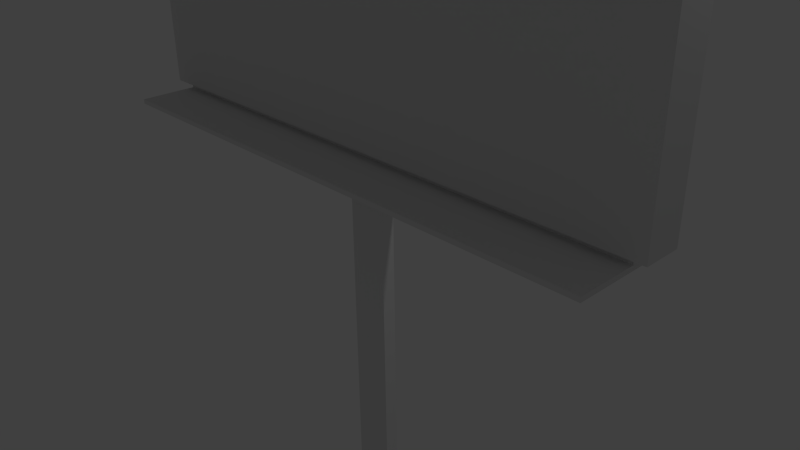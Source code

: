 # Source: Billboard.blend  (saved by Blender 2.76.0; exported with 4.5.12 LTS)
import bpy
from mathutils import Matrix  # noqa: F401  (used for matrix-valued properties, if any)

bpy.ops.wm.read_factory_settings(use_empty=True)
scene = bpy.context.scene
scene.name = 'Scene'

# ---- collections
col_collection_1 = bpy.data.collections.new('Collection 1'); scene.collection.children.link(col_collection_1)

# ---- materials (node trees are filled in below, after node groups)
mat_matbilboard = bpy.data.materials.new('matBilboard')
mat_matbilboard.alpha_threshold = 0.0
mat_matbilboard.use_transparent_shadow = False
mat_matbilboard.roughness = 0.5

# ---- material node trees

# ---- world
world_world = bpy.data.worlds.new('World'); scene.world = world_world
world_world.color = (0.05088, 0.05088, 0.05088)
world_world.use_sun_shadow = False
world_world.sun_shadow_jitter_overblur = 0.0
world_world.cycles.sampling_method = 'MANUAL'
world_world.cycles.sample_map_resolution = 256

# ---- cameras
cam_camera = bpy.data.cameras.new('Camera')
cam_camera.clip_end = 100.0
cam_camera.lens = 35.0
cam_camera.sensor_width = 32.0
cam_camera.sensor_height = 18.0
cam_camera.ortho_scale = 7.314
cam_camera.dof.focus_distance = 0.0
cam_camera.dof.aperture_fstop = 128.0

# ---- lights
light_lamp = bpy.data.lights.new('Lamp', 'POINT')
light_lamp.transmission_factor = 0.0
light_lamp.cutoff_distance = 30.0
light_lamp.energy = 100.0
light_lamp.shadow_buffer_clip_start = 1.001
light_lamp.shadow_soft_size = 0.1
light_lamp.shadow_maximum_resolution = 0.006
light_lamp.use_absolute_resolution = True
light_lamp.cycles.use_multiple_importance_sampling = False

# ---- meshes
me_cube_001 = bpy.data.meshes.new('Cube.001')
me_cube_001.from_pydata([(-3.81, -4.0, -2.492), (-3.81, -4.0, 2.492), (-4.0, 4.0, -4.0), (-4.0, 4.0, 4.0), (3.81, -4.0, -2.492), (3.81, -4.0, 2.492), (4.0, 4.0, -4.0), (4.0, 4.0, 4.0), (-4.0, -4.0, -4.0), (-4.0, -4.0, 4.0), (4.0, -4.0, 4.0), (4.0, -4.0, -4.0), (-3.81, -4.141, -2.492), (-3.81, -4.141, 2.492), (3.81, -4.141, 2.492), (3.81, -4.141, -2.492), (-0.278, -4.242, -1.536), (-0.278, -4.242, 1.536), (0.278, -4.242, 1.536), (0.278, -4.242, -1.536), (3.81, -4.141, 15.4), (-3.81, -4.141, 15.4), (3.81, -4.242, 15.4), (-3.81, -4.242, 15.4), (-3.81, -4.242, -2.492), (-3.81, -4.242, 2.492), (3.81, -4.242, 2.492), (3.81, -4.242, -2.492), (-0.278, -11.95, -1.536), (-0.278, -11.95, 1.536), (0.278, -11.95, 1.536), (0.278, -11.95, -1.536), (-2.965, 3.793, 1.93), (-2.965, 4.207, 1.93), (-2.965, 3.793, -0.6073), (-2.965, 4.207, -0.6073), (-2.707, 3.793, 1.93), (-2.707, 4.207, 1.93), (-2.707, 3.793, -0.6073), (-2.707, 4.207, -0.6073), (-2.965, 4.422, 3.693), (-2.965, 4.632, 2.808), (-2.707, 4.422, 3.693), (-2.707, 4.632, 2.808), (-2.965, 4.463, 15.35), (-2.965, 4.7, 15.92), (-2.707, 4.463, 15.35), (-2.707, 4.7, 15.92), (-2.965, 4.145, 18.43), (-2.965, 3.923, 20.74), (-2.707, 4.145, 18.43), (-2.707, 3.923, 20.74), (-3.422, 4.122, 10.32), (-3.422, 3.112, 20.78), (-2.25, 4.122, 10.32), (-2.25, 3.112, 20.78), (-2.707, 4.501, 20.45), (-2.707, 4.368, 18.24), (-2.965, 4.368, 18.24), (-2.965, 4.501, 20.45), (2.745, 3.793, 1.93), (2.745, 4.207, 1.93), (2.745, 3.793, -0.6073), (2.745, 4.207, -0.6073), (3.003, 3.793, 1.93), (3.003, 4.207, 1.93), (3.003, 3.793, -0.6073), (3.003, 4.207, -0.6073), (2.745, 4.422, 3.693), (2.745, 4.632, 2.808), (3.003, 4.422, 3.693), (3.003, 4.632, 2.808), (2.745, 4.463, 15.35), (2.745, 4.7, 15.92), (3.003, 4.463, 15.35), (3.003, 4.7, 15.92), (2.745, 4.145, 18.43), (2.745, 3.923, 20.74), (3.003, 4.145, 18.43), (3.003, 3.923, 20.74), (2.288, 4.122, 10.32), (2.288, 3.112, 20.78), (3.46, 4.122, 10.32), (3.46, 3.112, 20.78), (3.003, 4.501, 20.45), (3.003, 4.368, 18.24), (2.745, 4.368, 18.24), (2.745, 4.501, 20.45), (-0.06602, 3.793, 1.93), (-0.06602, 4.207, 1.93), (-0.06602, 3.793, -0.6073), (-0.06602, 4.207, -0.6073), (0.1927, 3.793, 1.93), (0.1927, 4.207, 1.93), (0.1927, 3.793, -0.6073), (0.1927, 4.207, -0.6073), (-0.06602, 4.422, 3.693), (-0.06602, 4.632, 2.808), (0.1927, 4.422, 3.693), (0.1927, 4.632, 2.808), (-0.06602, 4.463, 15.35), (-0.06602, 4.7, 15.92), (0.1927, 4.463, 15.35), (0.1927, 4.7, 15.92), (-0.06602, 4.145, 18.43), (-0.06602, 3.923, 20.74), (0.1927, 4.145, 18.43), (0.1927, 3.923, 20.74), (-0.5229, 4.122, 10.32), (-0.5229, 3.112, 20.78), (0.6496, 4.122, 10.32), (0.6496, 3.112, 20.78), (0.1927, 4.501, 20.45), (0.1927, 4.368, 18.24), (-0.06602, 4.368, 18.24), (-0.06602, 4.501, 20.45)], [], [(9, 3, 2, 8), (3, 7, 6, 2), (7, 10, 11, 6), (5, 1, 13, 14), (8, 2, 6, 11), (10, 7, 3, 9), (0, 1, 9, 8), (5, 4, 11, 10), (1, 5, 10, 9), (4, 0, 8, 11), (12, 15, 27, 24), (1, 0, 12, 13), (0, 4, 15, 12), (4, 5, 14, 15), (16, 19, 31, 28), (15, 14, 26, 27), (26, 14, 20, 22), (13, 12, 24, 25), (20, 21, 23, 22), (25, 26, 22, 23), (13, 25, 23, 21), (14, 13, 21, 20), (16, 17, 25, 24), (18, 19, 27, 26), (17, 18, 26, 25), (19, 16, 24, 27), (33, 35, 34, 32), (19, 18, 30, 31), (18, 17, 29, 30), (17, 16, 28, 29), (35, 39, 38, 34), (39, 37, 36, 38), (37, 33, 32, 36), (37, 39, 43, 42), (42, 43, 47, 46), (35, 33, 40, 41), (33, 37, 42, 40), (39, 35, 41, 43), (57, 56, 51, 50), (41, 40, 44, 45), (40, 42, 46, 44), (43, 41, 45, 47), (48, 50, 54, 52), (59, 58, 48, 49), (58, 57, 50, 48), (56, 59, 49, 51), (54, 55, 53, 52), (51, 49, 53, 55), (50, 51, 55, 54), (49, 48, 52, 53), (47, 45, 59, 56), (44, 46, 57, 58), (45, 44, 58, 59), (46, 47, 56, 57), (61, 63, 62, 60), (63, 67, 66, 62), (67, 65, 64, 66), (65, 61, 60, 64), (65, 67, 71, 70), (70, 71, 75, 74), (63, 61, 68, 69), (61, 65, 70, 68), (67, 63, 69, 71), (85, 84, 79, 78), (69, 68, 72, 73), (68, 70, 74, 72), (71, 69, 73, 75), (76, 78, 82, 80), (87, 86, 76, 77), (86, 85, 78, 76), (84, 87, 77, 79), (82, 83, 81, 80), (79, 77, 81, 83), (78, 79, 83, 82), (77, 76, 80, 81), (75, 73, 87, 84), (72, 74, 85, 86), (73, 72, 86, 87), (74, 75, 84, 85), (89, 91, 90, 88), (91, 95, 94, 90), (95, 93, 92, 94), (93, 89, 88, 92), (93, 95, 99, 98), (98, 99, 103, 102), (91, 89, 96, 97), (89, 93, 98, 96), (95, 91, 97, 99), (113, 112, 107, 106), (97, 96, 100, 101), (96, 98, 102, 100), (99, 97, 101, 103), (104, 106, 110, 108), (115, 114, 104, 105), (114, 113, 106, 104), (112, 115, 105, 107), (110, 111, 109, 108), (107, 105, 109, 111), (106, 107, 111, 110), (105, 104, 108, 109), (103, 101, 115, 112), (100, 102, 113, 114), (101, 100, 114, 115), (102, 103, 112, 113)])
_uv = me_cube_001.uv_layers.new(name='UVMap')
_uv.uv.foreach_set('vector', [0.7332, 0.4846, 0.7332, 0.8549, 0.6519, 0.8549, 0.6519, 0.4846, 0.6519, 0.9021, 0.08849, 0.9021, 0.08849, 0.8549, 0.6519, 0.8549, 0.02615, 0.8549, 0.02615, 0.4846, 0.08849, 0.4846, 0.08849, 0.8549, 0.6047, 0.38, 0.6047, 0.02741, 0.6113, 0.02741, 0.6113, 0.38, 0.6519, 0.4846, 0.6519, 0.8549, 0.08849, 0.8549, 0.08849, 0.4846, 0.5844, 0.01923, 0.5844, 0.3896, 0.01828, 0.3896, 0.01828, 0.01923, 0.6385, 0.4725, 0.6385, 0.4299, 0.6519, 0.417, 0.6519, 0.4846, 0.1019, 0.4299, 0.1019, 0.4725, 0.08849, 0.4846, 0.08849, 0.417, 0.6385, 0.4299, 0.1019, 0.4299, 0.08849, 0.417, 0.6519, 0.417, 0.1019, 0.4725, 0.6385, 0.4725, 0.6519, 0.4846, 0.08849, 0.4846, 0.9418, 0.9593, 0.95, 0.6276, 0.9558, 0.6277, 0.9476, 0.9594, 0.6707, 0.9691, 0.6159, 0.9585, 0.6161, 0.9508, 0.6709, 0.9614, 0.9357, 0.9591, 0.9438, 0.6274, 0.95, 0.6276, 0.9418, 0.9593, 0.6234, 0.9212, 0.6744, 0.9314, 0.6729, 0.939, 0.6219, 0.9288, 0.9156, 0.7905, 0.9034, 0.7905, 0.9034, 0.4336, 0.9156, 0.4336, 0.6219, 0.9288, 0.6729, 0.939, 0.6717, 0.9444, 0.6207, 0.9342, 0.6717, 0.9444, 0.6729, 0.939, 0.733, 0.9479, 0.7318, 0.9533, 0.6709, 0.9614, 0.6161, 0.9508, 0.6163, 0.9453, 0.6711, 0.9559, 0.6733, 0.38, 0.6733, 0.02742, 0.6794, 0.0274, 0.6794, 0.38, 0.7287, 0.02741, 0.7287, 0.38, 0.6794, 0.38, 0.6794, 0.0274, 0.6709, 0.9614, 0.6711, 0.9559, 0.7351, 0.9651, 0.7349, 0.9707, 0.6113, 0.38, 0.6113, 0.02741, 0.6733, 0.02742, 0.6733, 0.38, 0.788, 0.1908, 0.7428, 0.1908, 0.7287, 0.02741, 0.802, 0.02741, 0.7428, 0.2166, 0.788, 0.2166, 0.802, 0.38, 0.7287, 0.38, 0.7428, 0.1908, 0.7428, 0.2166, 0.7287, 0.38, 0.7287, 0.02741, 0.788, 0.2166, 0.788, 0.1908, 0.802, 0.02741, 0.802, 0.38, 0.7674, 0.9506, 0.7541, 0.9509, 0.7545, 0.9318, 0.7679, 0.9315, 0.9034, 0.7905, 0.8357, 0.7905, 0.8357, 0.4336, 0.9034, 0.4336, 0.8357, 0.7905, 0.8235, 0.7905, 0.8235, 0.4336, 0.8357, 0.4336, 0.8235, 0.7905, 0.7559, 0.7905, 0.7559, 0.4336, 0.8235, 0.4336, 0.8144, 0.8633, 0.8141, 0.8753, 0.8126, 0.8753, 0.8129, 0.8633, 0.7838, 0.9154, 0.7957, 0.9165, 0.7953, 0.9357, 0.7833, 0.9346, 0.8, 0.8423, 0.7997, 0.8543, 0.7974, 0.8543, 0.7977, 0.8423, 0.7957, 0.9165, 0.7838, 0.9154, 0.8004, 0.8972, 0.8043, 0.9073, 0.8043, 0.9073, 0.8004, 0.8972, 0.8622, 0.8998, 0.8592, 0.9105, 0.7541, 0.9509, 0.7674, 0.9506, 0.7764, 0.9604, 0.7715, 0.9702, 0.7997, 0.8543, 0.8, 0.8423, 0.8101, 0.8426, 0.8098, 0.8546, 0.8141, 0.8753, 0.8144, 0.8633, 0.8272, 0.8636, 0.8269, 0.8756, 0.8727, 0.9162, 0.8832, 0.911, 0.8839, 0.9379, 0.8733, 0.9265, 0.7715, 0.9702, 0.7764, 0.9604, 0.8377, 0.961, 0.8404, 0.9719, 0.8098, 0.8546, 0.8101, 0.8426, 0.8764, 0.8442, 0.8761, 0.8562, 0.8269, 0.8756, 0.8272, 0.8636, 0.8758, 0.8648, 0.8755, 0.8768, 0.8595, 0.3532, 0.8713, 0.3533, 0.912, 0.3812, 0.8119, 0.3817, 0.8645, 0.9621, 0.853, 0.9563, 0.8542, 0.9459, 0.8666, 0.9354, 0.8925, 0.8566, 0.8928, 0.8446, 0.8945, 0.8447, 0.8942, 0.8566, 0.8923, 0.8772, 0.8926, 0.8653, 0.895, 0.8653, 0.8947, 0.8773, 0.9278, 0.5038, 0.9278, 0.01747, 0.9821, 0.01747, 0.9821, 0.5038, 0.8725, 0.2658, 0.8623, 0.2656, 0.8134, 0.2228, 0.9158, 0.2253, 0.8713, 0.3533, 0.8725, 0.2658, 0.9158, 0.2253, 0.912, 0.3812, 0.8623, 0.2656, 0.8595, 0.3532, 0.8119, 0.3817, 0.8134, 0.2228, 0.8755, 0.8768, 0.8758, 0.8648, 0.8926, 0.8653, 0.8923, 0.8772, 0.8761, 0.8562, 0.8764, 0.8442, 0.8928, 0.8446, 0.8925, 0.8566, 0.8404, 0.9719, 0.8377, 0.961, 0.853, 0.9563, 0.8645, 0.9621, 0.8592, 0.9105, 0.8622, 0.8998, 0.8832, 0.911, 0.8727, 0.9162, 0.7674, 0.9506, 0.7541, 0.9509, 0.7545, 0.9318, 0.7679, 0.9315, 0.8144, 0.8633, 0.8141, 0.8753, 0.8126, 0.8753, 0.8129, 0.8633, 0.7838, 0.9154, 0.7957, 0.9165, 0.7953, 0.9357, 0.7833, 0.9346, 0.8, 0.8423, 0.7997, 0.8543, 0.7974, 0.8543, 0.7977, 0.8423, 0.7957, 0.9165, 0.7838, 0.9154, 0.8004, 0.8972, 0.8043, 0.9073, 0.8043, 0.9073, 0.8004, 0.8972, 0.8622, 0.8998, 0.8592, 0.9105, 0.7541, 0.9509, 0.7674, 0.9506, 0.7764, 0.9604, 0.7715, 0.9702, 0.7997, 0.8543, 0.8, 0.8423, 0.8101, 0.8426, 0.8098, 0.8546, 0.8141, 0.8753, 0.8144, 0.8633, 0.8272, 0.8636, 0.8269, 0.8756, 0.8727, 0.9162, 0.8832, 0.911, 0.8839, 0.9379, 0.8733, 0.9265, 0.7715, 0.9702, 0.7764, 0.9604, 0.8377, 0.961, 0.8404, 0.9719, 0.8098, 0.8546, 0.8101, 0.8426, 0.8764, 0.8442, 0.8761, 0.8562, 0.8269, 0.8756, 0.8272, 0.8636, 0.8758, 0.8648, 0.8755, 0.8768, 0.8595, 0.3532, 0.8713, 0.3533, 0.912, 0.3812, 0.8119, 0.3817, 0.8645, 0.9621, 0.853, 0.9563, 0.8542, 0.9459, 0.8666, 0.9354, 0.8925, 0.8566, 0.8928, 0.8446, 0.8945, 0.8447, 0.8942, 0.8566, 0.8923, 0.8772, 0.8926, 0.8653, 0.895, 0.8653, 0.8947, 0.8773, 0.9278, 0.5038, 0.9278, 0.01747, 0.9821, 0.01747, 0.9821, 0.5038, 0.8725, 0.2658, 0.8623, 0.2656, 0.8134, 0.2228, 0.9158, 0.2253, 0.8713, 0.3533, 0.8725, 0.2658, 0.9158, 0.2253, 0.912, 0.3812, 0.8623, 0.2656, 0.8595, 0.3532, 0.8119, 0.3817, 0.8134, 0.2228, 0.8755, 0.8768, 0.8758, 0.8648, 0.8926, 0.8653, 0.8923, 0.8772, 0.8761, 0.8562, 0.8764, 0.8442, 0.8928, 0.8446, 0.8925, 0.8566, 0.8404, 0.9719, 0.8377, 0.961, 0.853, 0.9563, 0.8645, 0.9621, 0.8592, 0.9105, 0.8622, 0.8998, 0.8832, 0.911, 0.8727, 0.9162, 0.7674, 0.9506, 0.7541, 0.9509, 0.7545, 0.9318, 0.7679, 0.9315, 0.8144, 0.8633, 0.8141, 0.8753, 0.8126, 0.8753, 0.8129, 0.8633, 0.7838, 0.9154, 0.7957, 0.9165, 0.7953, 0.9357, 0.7833, 0.9346, 0.8, 0.8423, 0.7997, 0.8543, 0.7974, 0.8543, 0.7977, 0.8423, 0.7957, 0.9165, 0.7838, 0.9154, 0.8004, 0.8972, 0.8043, 0.9073, 0.8043, 0.9073, 0.8004, 0.8972, 0.8622, 0.8998, 0.8592, 0.9105, 0.7541, 0.9509, 0.7674, 0.9506, 0.7764, 0.9604, 0.7715, 0.9702, 0.7997, 0.8543, 0.8, 0.8423, 0.8101, 0.8426, 0.8098, 0.8546, 0.8141, 0.8753, 0.8144, 0.8633, 0.8272, 0.8636, 0.8269, 0.8756, 0.8727, 0.9162, 0.8832, 0.911, 0.8839, 0.9379, 0.8733, 0.9265, 0.7715, 0.9702, 0.7764, 0.9604, 0.8377, 0.961, 0.8404, 0.9719, 0.8098, 0.8546, 0.8101, 0.8426, 0.8764, 0.8442, 0.8761, 0.8562, 0.8269, 0.8756, 0.8272, 0.8636, 0.8758, 0.8648, 0.8755, 0.8768, 0.8595, 0.3532, 0.8713, 0.3533, 0.912, 0.3812, 0.8119, 0.3817, 0.8645, 0.9621, 0.853, 0.9563, 0.8542, 0.9459, 0.8666, 0.9354, 0.8925, 0.8566, 0.8928, 0.8446, 0.8945, 0.8447, 0.8942, 0.8566, 0.8923, 0.8772, 0.8926, 0.8653, 0.895, 0.8653, 0.8947, 0.8773, 0.9278, 0.5038, 0.9278, 0.01747, 0.9821, 0.01747, 0.9821, 0.5038, 0.8725, 0.2658, 0.8623, 0.2656, 0.8134, 0.2228, 0.9158, 0.2253, 0.8713, 0.3533, 0.8725, 0.2658, 0.9158, 0.2253, 0.912, 0.3812, 0.8623, 0.2656, 0.8595, 0.3532, 0.8119, 0.3817, 0.8134, 0.2228, 0.8755, 0.8768, 0.8758, 0.8648, 0.8926, 0.8653, 0.8923, 0.8772, 0.8761, 0.8562, 0.8764, 0.8442, 0.8928, 0.8446, 0.8925, 0.8566, 0.8404, 0.9719, 0.8377, 0.961, 0.853, 0.9563, 0.8645, 0.9621, 0.8592, 0.9105, 0.8622, 0.8998, 0.8832, 0.911, 0.8727, 0.9162])
me_cube_001.materials.append(mat_matbilboard)
me_cube_001.use_remesh_preserve_volume = False
me_cube_001.use_remesh_preserve_attributes = False
me_cube_001.use_mirror_vertex_groups = False
me_cube_001.update()

# ---- objects
ob_billboard = bpy.data.objects.new('Billboard', me_cube_001)
ob_lamp = bpy.data.objects.new('Lamp', light_lamp)
ob_camera = bpy.data.objects.new('Camera', cam_camera)

# ---- transforms, parenting, visibility, modifiers, constraints
ob_billboard.location = (0.0, 0.0, 4.0)
ob_billboard.rotation_euler = (1.571, -0.0, -0.0)
ob_billboard.scale = (1.0, 0.625, 0.0625)
ob_billboard.lineart.crease_threshold = 0.0
ob_lamp.location = (4.076, 1.005, 5.904)
ob_lamp.rotation_euler = (0.6503, 0.05522, 1.866)
ob_lamp.lock_rotations_4d = False
ob_lamp.empty_display_type = 'ARROWS'
ob_lamp.color = (0.0, 0.0, 0.0, 0.0)
ob_lamp.lineart.crease_threshold = 0.0
ob_camera.location = (7.481, -6.508, 5.344)
ob_camera.rotation_euler = (1.109, 0.01082, 0.8149)
ob_camera.lock_rotations_4d = False
ob_camera.empty_display_type = 'ARROWS'
ob_camera.color = (0.0, 0.0, 0.0, 0.0)
ob_camera.display_type = 'WIRE'
ob_camera.lineart.crease_threshold = 0.0

# ---- collection membership
col_collection_1.objects.link(ob_billboard)
col_collection_1.objects.link(ob_lamp)
col_collection_1.objects.link(ob_camera)

# ---- scene / render settings (as saved in the file)
scene.camera = ob_camera
scene.frame_start = 1; scene.frame_end = 250; scene.frame_set(1)
scene.render.engine = 'BLENDER_EEVEE_NEXT'
scene.render.dither_intensity = 0.0
scene.cycles.use_denoising = False
scene.cycles.samples = 10
scene.cycles.sampling_pattern = 'TABULATED_SOBOL'
scene.cycles.light_sampling_threshold = 0.0
scene.cycles.use_adaptive_sampling = False
scene.cycles.use_light_tree = False
scene.cycles.blur_glossy = 0.0
scene.cycles.pixel_filter_type = 'GAUSSIAN'
scene.cycles.sample_clamp_indirect = 0.0
scene.view_settings.view_transform = 'Standard'
bpy.context.view_layer.update()
